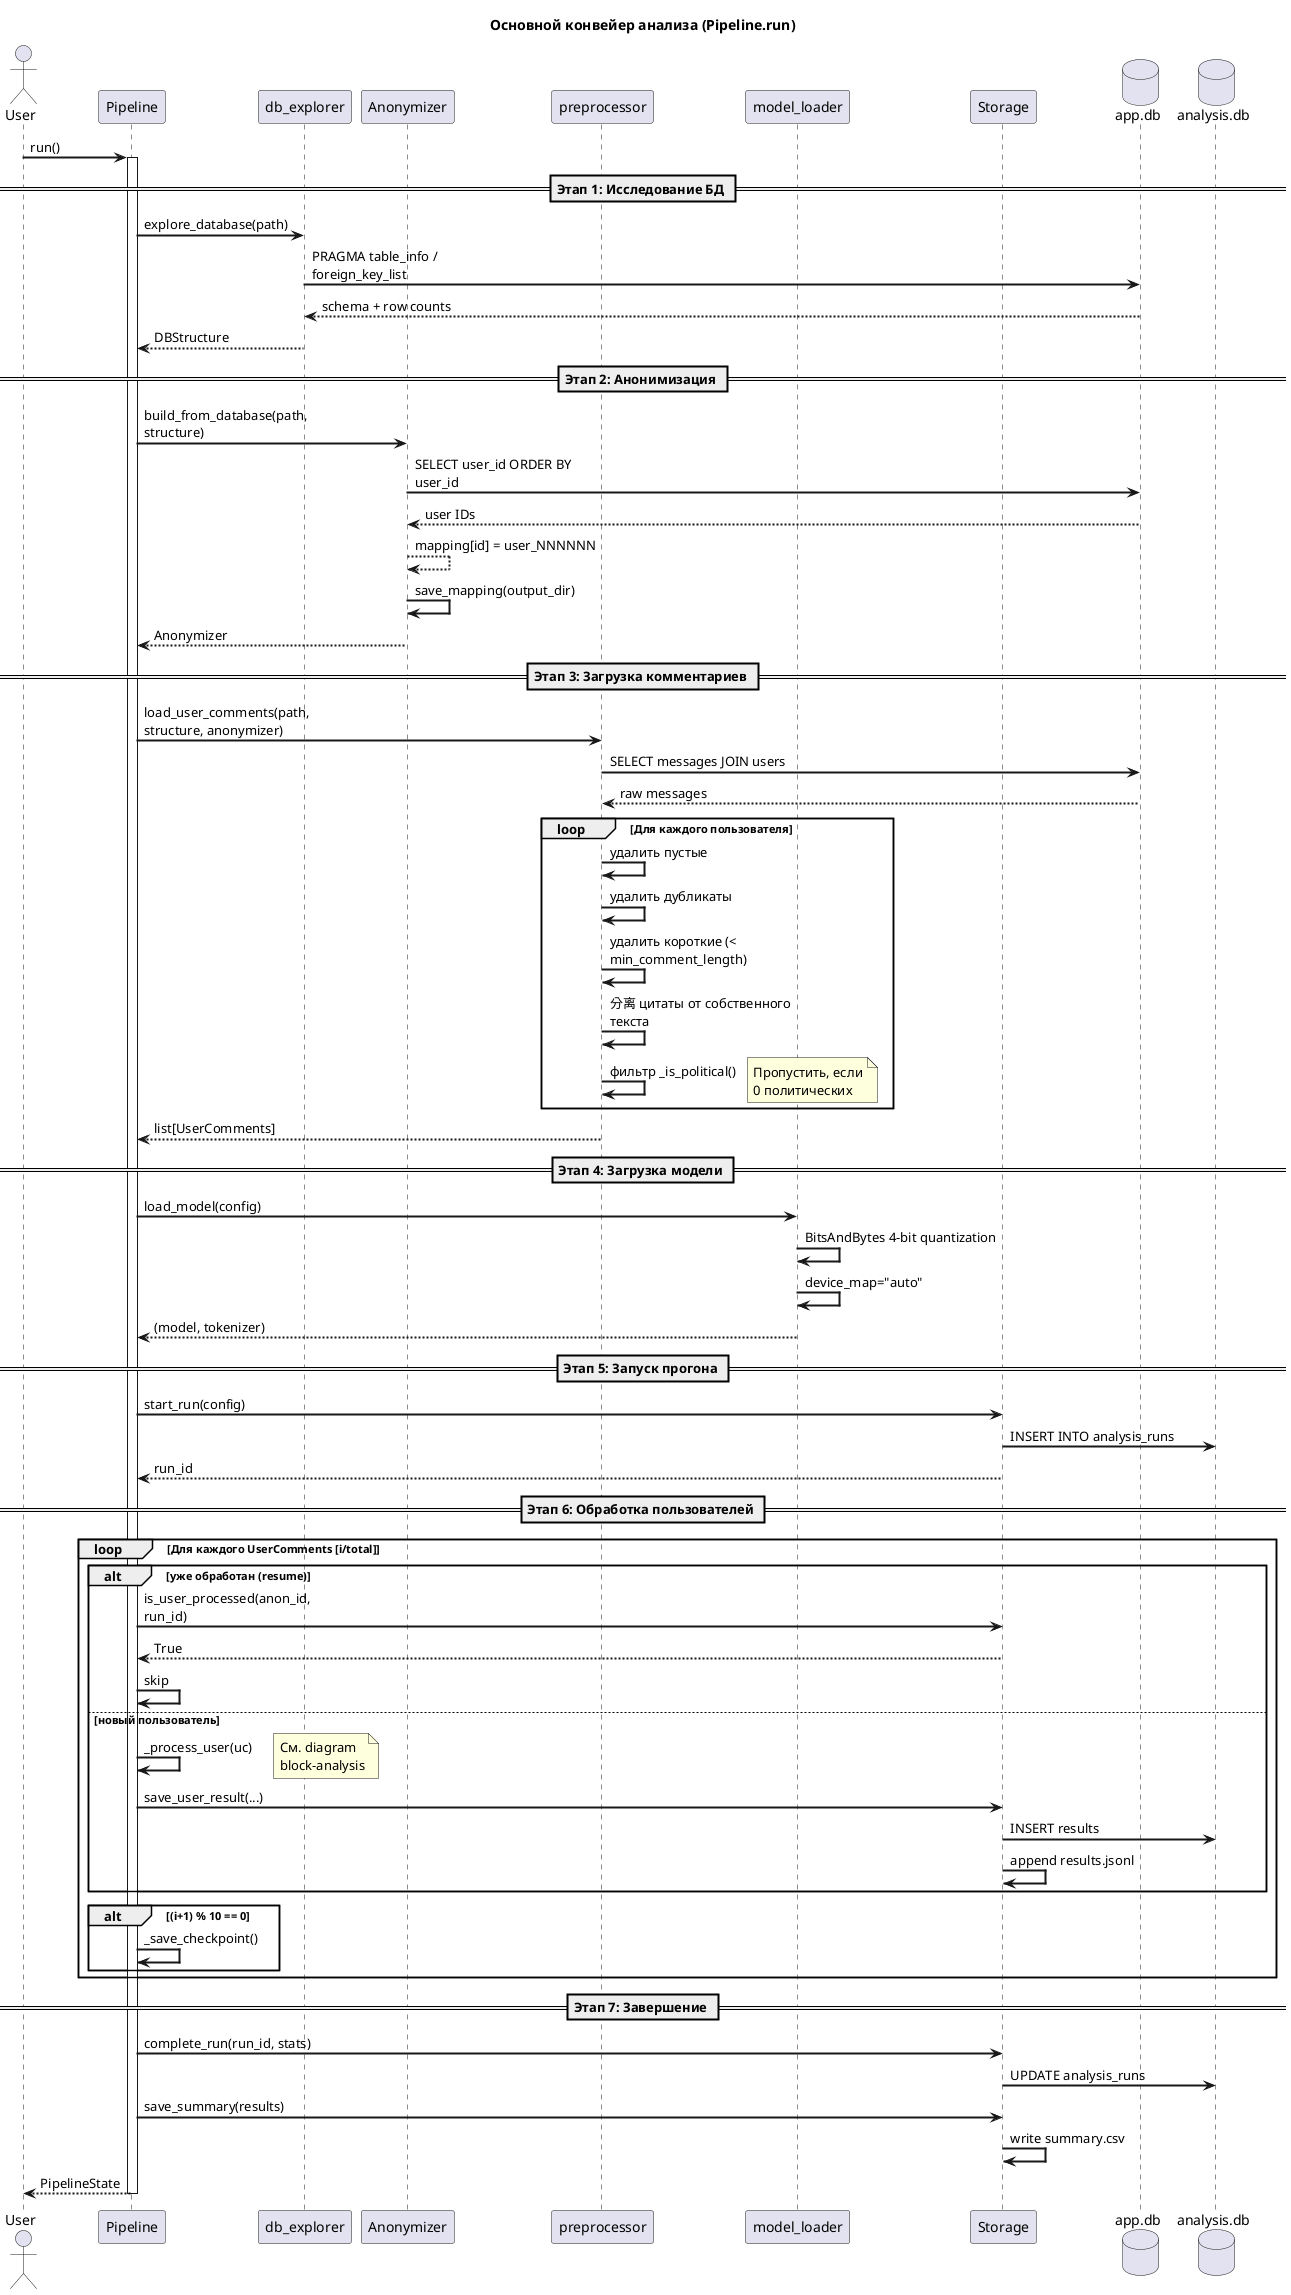

The diagram above was rendered by PlantUML. Its source (embedded in the PNG):
@startuml pipeline-flow
title Основной конвейер анализа (Pipeline.run)

skinparam sequenceArrowThickness 2
skinparam maxMessageSize 200

actor User
participant "Pipeline" as P
participant "db_explorer" as DB
participant "Anonymizer" as A
participant "preprocessor" as PP
participant "model_loader" as ML
participant "Storage" as S
database "app.db" as src
database "analysis.db" as dst

User -> P : run()
activate P

== Этап 1: Исследование БД ==

P -> DB : explore_database(path)
DB -> src : PRAGMA table_info / foreign_key_list
src --> DB : schema + row counts
DB --> P : DBStructure

== Этап 2: Анонимизация ==

P -> A : build_from_database(path, structure)
A -> src : SELECT user_id ORDER BY user_id
src --> A : user IDs
A --> A : mapping[id] = user_NNNNNN
A -> A : save_mapping(output_dir)
A --> P : Anonymizer

== Этап 3: Загрузка комментариев ==

P -> PP : load_user_comments(path, structure, anonymizer)
PP -> src : SELECT messages JOIN users
src --> PP : raw messages
loop Для каждого пользователя
  PP -> PP : удалить пустые
  PP -> PP : удалить дубликаты
  PP -> PP : удалить короткие (< min_comment_length)
  PP -> PP :分离 цитаты от собственного текста
  PP -> PP : фильтр _is_political()
  note right: Пропустить, если\n0 политических
end
PP --> P : list[UserComments]

== Этап 4: Загрузка модели ==

P -> ML : load_model(config)
ML -> ML : BitsAndBytes 4-bit quantization
ML -> ML : device_map="auto"
ML --> P : (model, tokenizer)

== Этап 5: Запуск прогона ==

P -> S : start_run(config)
S -> dst : INSERT INTO analysis_runs
S --> P : run_id

== Этап 6: Обработка пользователей ==

loop Для каждого UserComments [i/total]
  alt уже обработан (resume)
    P -> S : is_user_processed(anon_id, run_id)
    S --> P : True
    P -> P : skip
  else новый пользователь
    P -> P : _process_user(uc)
    note right: См. diagram\nblock-analysis
    P -> S : save_user_result(...)
    S -> dst : INSERT results
    S -> S : append results.jsonl
  end
  alt (i+1) % 10 == 0
    P -> P : _save_checkpoint()
  end
end

== Этап 7: Завершение ==

P -> S : complete_run(run_id, stats)
S -> dst : UPDATE analysis_runs
P -> S : save_summary(results)
S -> S : write summary.csv
P --> User : PipelineState

deactivate P

@enduml